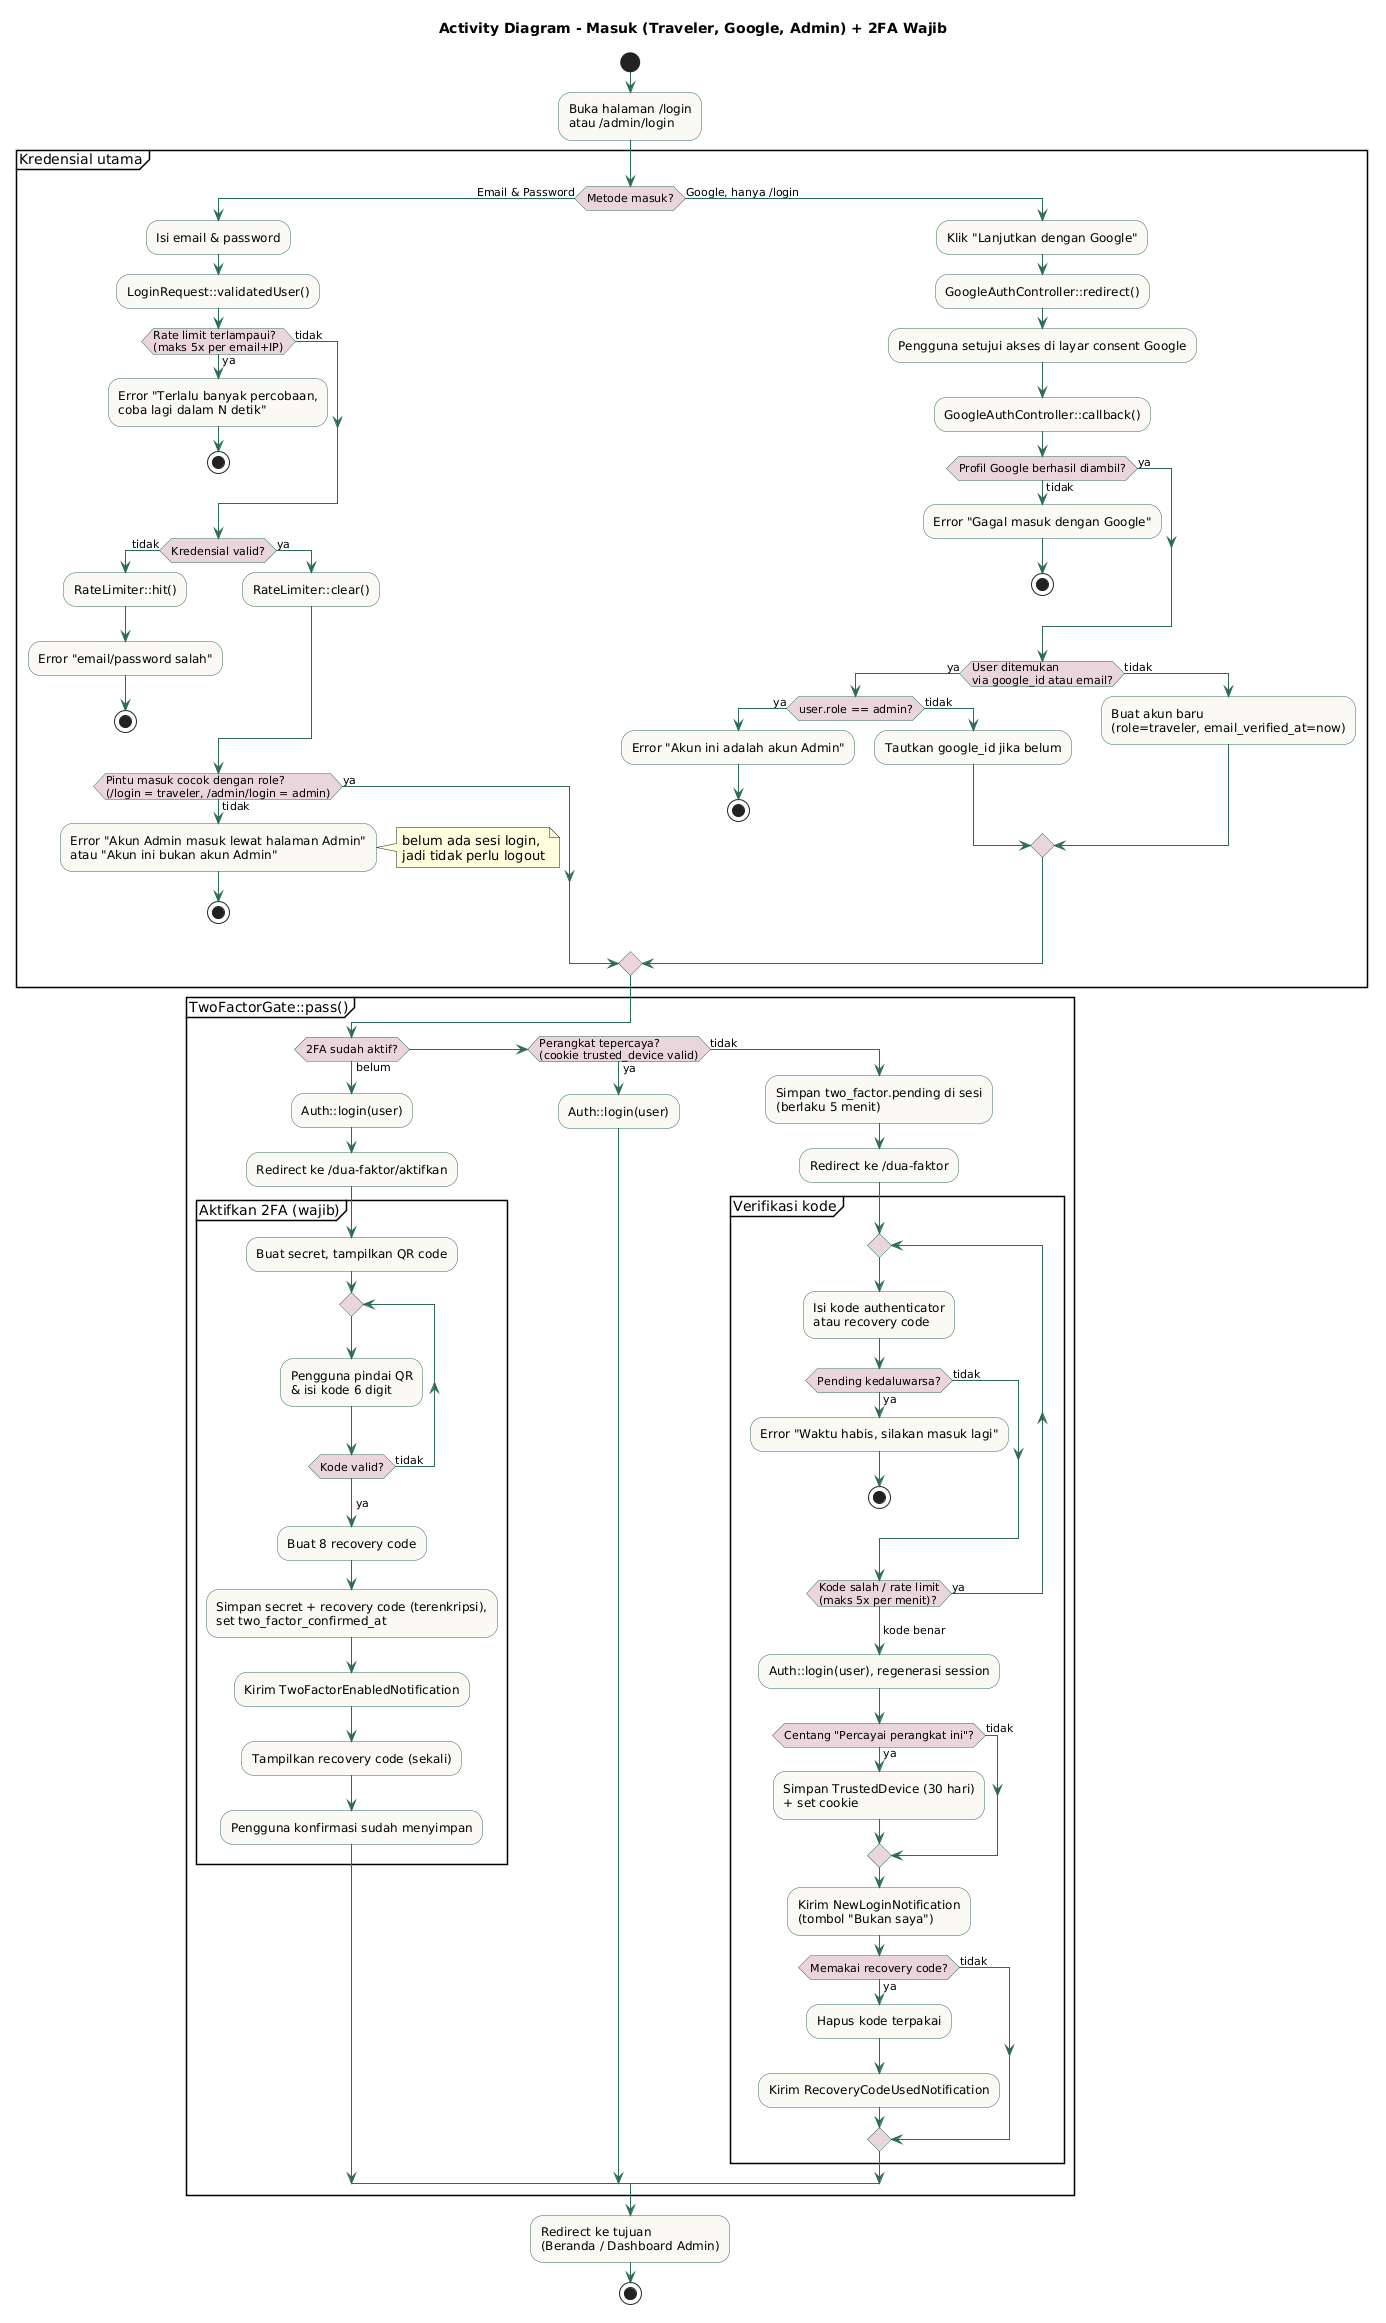

The diagram above was rendered by PlantUML. Its source (embedded in the PNG):
@startuml
title Activity Diagram - Masuk (Traveler, Google, Admin) + 2FA Wajib

skinparam activity {
  BackgroundColor #FAF8F3
  BorderColor #2F6B5A
  ArrowColor #2F6B5A
  DiamondBackgroundColor #E8D5DA
}

start
:Buka halaman /login\natau /admin/login;

partition "Kredensial utama" {
  if (Metode masuk?) then (Email & Password)
    :Isi email & password;
    :LoginRequest::validatedUser();
    if (Rate limit terlampaui?\n(maks 5x per email+IP)) then (ya)
      :Error "Terlalu banyak percobaan,\ncoba lagi dalam N detik";
      stop
    else (tidak)
    endif
    if (Kredensial valid?) then (tidak)
      :RateLimiter::hit();
      :Error "email/password salah";
      stop
    else (ya)
      :RateLimiter::clear();
    endif
    if (Pintu masuk cocok dengan role?\n(/login = traveler, /admin/login = admin)) then (tidak)
      :Error "Akun Admin masuk lewat halaman Admin"\natau "Akun ini bukan akun Admin";
      note right : belum ada sesi login,\njadi tidak perlu logout
      stop
    else (ya)
    endif

  else (Google, hanya /login)
    :Klik "Lanjutkan dengan Google";
    :GoogleAuthController::redirect();
    :Pengguna setujui akses di layar consent Google;
    :GoogleAuthController::callback();
    if (Profil Google berhasil diambil?) then (tidak)
      :Error "Gagal masuk dengan Google";
      stop
    else (ya)
    endif
    if (User ditemukan\nvia google_id atau email?) then (ya)
      if (user.role == admin?) then (ya)
        :Error "Akun ini adalah akun Admin";
        stop
      else (tidak)
        :Tautkan google_id jika belum;
      endif
    else (tidak)
      :Buat akun baru\n(role=traveler, email_verified_at=now);
    endif
  endif
}

partition "TwoFactorGate::pass()" {
  if (2FA sudah aktif?) then (belum)
    :Auth::login(user);
    :Redirect ke /dua-faktor/aktifkan;
    partition "Aktifkan 2FA (wajib)" {
      :Buat secret, tampilkan QR code;
      repeat
        :Pengguna pindai QR\n& isi kode 6 digit;
      repeat while (Kode valid?) is (tidak)
      -> ya;
      :Buat 8 recovery code;
      :Simpan secret + recovery code (terenkripsi),\nset two_factor_confirmed_at;
      :Kirim TwoFactorEnabledNotification;
      :Tampilkan recovery code (sekali);
      :Pengguna konfirmasi sudah menyimpan;
    }
  elseif (Perangkat tepercaya?\n(cookie trusted_device valid)) then (ya)
    :Auth::login(user);
  else (tidak)
    :Simpan two_factor.pending di sesi\n(berlaku 5 menit);
    :Redirect ke /dua-faktor;
    partition "Verifikasi kode" {
      repeat
        :Isi kode authenticator\natau recovery code;
        if (Pending kedaluwarsa?) then (ya)
          :Error "Waktu habis, silakan masuk lagi";
          stop
        else (tidak)
        endif
      repeat while (Kode salah / rate limit\n(maks 5x per menit)?) is (ya)
      -> kode benar;
      :Auth::login(user), regenerasi session;
      if (Centang "Percayai perangkat ini"?) then (ya)
        :Simpan TrustedDevice (30 hari)\n+ set cookie;
      else (tidak)
      endif
      :Kirim NewLoginNotification\n(tombol "Bukan saya");
      if (Memakai recovery code?) then (ya)
        :Hapus kode terpakai;
        :Kirim RecoveryCodeUsedNotification;
      else (tidak)
      endif
    }
  endif
}

:Redirect ke tujuan\n(Beranda / Dashboard Admin);
stop
@enduml